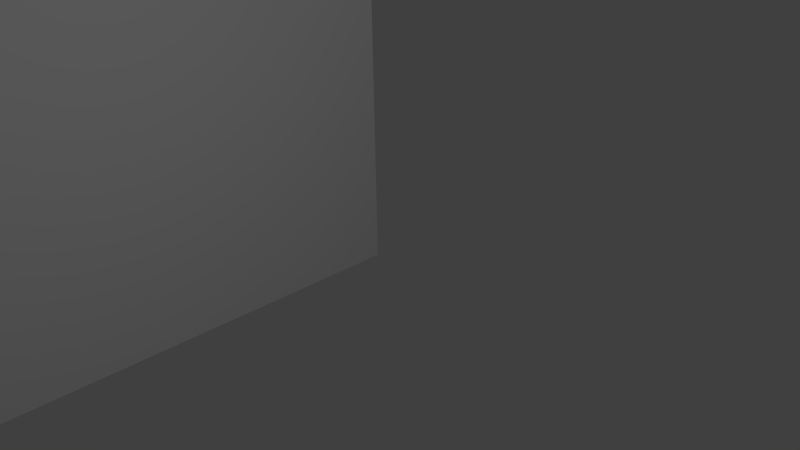 # Source: door.blend  (saved by Blender 2.76.0; exported with 4.5.12 LTS)
import bpy
from mathutils import Matrix  # noqa: F401  (used for matrix-valued properties, if any)

bpy.ops.wm.read_factory_settings(use_empty=True)
scene = bpy.context.scene
scene.name = 'Scene'

# ---- collections
col_collection_1 = bpy.data.collections.new('Collection 1'); scene.collection.children.link(col_collection_1)

# ---- materials (node trees are filled in below, after node groups)
mat_material_002 = bpy.data.materials.new('Material_002')
mat_material_002.alpha_threshold = 0.0
mat_material_002.use_transparent_shadow = False
mat_material_002.specular_color = (0.5, 0.5, 0.5)
mat_material_002.roughness = 0.5

# ---- material node trees

# ---- world
world_world = bpy.data.worlds.new('World'); scene.world = world_world
world_world.color = (0.05088, 0.05088, 0.05088)
world_world.use_sun_shadow = False
world_world.sun_shadow_jitter_overblur = 0.0
world_world.cycles.sampling_method = 'MANUAL'
world_world.cycles.sample_map_resolution = 256

# ---- cameras
cam_camera = bpy.data.cameras.new('Camera')
cam_camera.clip_end = 100.0
cam_camera.lens = 35.0
cam_camera.sensor_width = 32.0
cam_camera.sensor_height = 18.0
cam_camera.ortho_scale = 7.314
cam_camera.dof.focus_distance = 0.0
cam_camera.dof.aperture_fstop = 128.0

# ---- lights
light_lamp = bpy.data.lights.new('Lamp', 'POINT')
light_lamp.transmission_factor = 0.0
light_lamp.cutoff_distance = 30.0
light_lamp.energy = 100.0
light_lamp.shadow_buffer_clip_start = 1.001
light_lamp.shadow_soft_size = 0.1
light_lamp.shadow_maximum_resolution = 0.006
light_lamp.use_absolute_resolution = True
light_lamp.cycles.use_multiple_importance_sampling = False

# ---- meshes
me_extrude_nurbs_1_001 = bpy.data.meshes.new('Extrude_NURBS_1.001')
me_extrude_nurbs_1_001.from_pydata([(-0.06411, -0.01524, 5.555), (-0.06411, -0.03856, 6.506), (-0.06411, -0.02934, 7.473), (-0.06411, 0.01163, 7.832), (-0.06411, 0.06116, 8.064), (-0.06411, 0.1153, 8.231), (-0.06411, 0.2357, 8.508), (-0.06411, 0.3766, 8.767), (-0.06411, 0.5388, 9.008), (-0.06411, 0.7226, 9.229), (-0.06411, 0.8857, 9.391), (-0.06411, 1.063, 9.538), (-0.06411, 1.256, 9.67), (-0.06411, 1.463, 9.786), (-0.06411, 1.686, 9.886), (-0.06411, 1.987, 9.986), (-0.06411, 2.312, 10.06), (-0.06411, 2.575, 10.09), (-0.06411, 2.829, 10.09), (-0.06411, 3.074, 10.07), (-0.06411, 3.311, 10.02), (-0.06411, 3.537, 9.955), (-0.06411, 3.753, 9.867), (-0.06411, 4.023, 9.723), (-0.06411, 4.272, 9.553), (-0.06411, 4.499, 9.361), (-0.06411, 4.702, 9.153), (-0.06411, 4.88, 8.933), (-0.06411, 5.032, 8.707), (-0.06411, 5.155, 8.478), (-0.06411, 5.249, 8.253), (-0.06411, 5.303, 8.073), (-0.06411, 5.346, 7.879), (-0.06411, 5.394, 7.509), (-0.06411, 5.401, 5.447), (-0.06411, 5.401, 0.008097), (-0.06411, -0.01524, 0.008097), (0.2259, 5.401, 0.008097), (0.2259, 5.401, 5.447), (0.2259, 5.394, 7.509), (0.2259, 5.346, 7.879), (0.2259, 5.303, 8.073), (0.2259, 5.249, 8.253), (0.2259, 5.155, 8.478), (0.2259, 5.032, 8.707), (0.2259, 4.88, 8.933), (0.2259, 4.702, 9.153), (0.2259, 4.499, 9.361), (0.2259, 4.272, 9.553), (0.2259, 4.023, 9.723), (0.2259, 3.753, 9.867), (0.2259, 3.537, 9.955), (0.2259, 3.311, 10.02), (0.2259, 3.074, 10.07), (0.2259, 2.829, 10.09), (0.2259, 2.575, 10.09), (0.2259, 2.312, 10.06), (0.2259, 1.987, 9.986), (0.2259, 1.686, 9.886), (0.2259, 1.463, 9.786), (0.2259, 1.256, 9.67), (0.2259, 1.063, 9.538), (0.2259, 0.8857, 9.391), (0.2259, 0.7226, 9.229), (0.2259, 0.5388, 9.008), (0.2259, 0.3766, 8.767), (0.2259, 0.2357, 8.508), (0.2259, 0.1153, 8.231), (0.2259, 0.06116, 8.064), (0.2259, 0.01163, 7.832), (0.2259, -0.02934, 7.473), (0.2259, -0.03856, 6.506), (0.2259, -0.01524, 5.555), (0.2259, -0.01524, 0.008097), (-0.06411, 5.401, 0.008097), (0.2259, 5.401, 0.008097), (0.2259, -0.01524, 0.008097), (-0.06411, -0.01524, 0.008097), (-0.06411, 5.401, 5.447), (0.2259, 5.401, 5.447), (-0.06411, 5.394, 7.509), (0.2259, 5.394, 7.509), (-0.06411, 5.346, 7.879), (0.2259, 5.346, 7.879), (-0.06411, 5.303, 8.073), (0.2259, 5.303, 8.073), (-0.06411, 5.249, 8.253), (0.2259, 5.249, 8.253), (-0.06411, 5.155, 8.478), (0.2259, 5.155, 8.478), (-0.06411, 5.032, 8.707), (0.2259, 5.032, 8.707), (-0.06411, 4.88, 8.933), (0.2259, 4.88, 8.933), (-0.06411, 4.702, 9.153), (0.2259, 4.702, 9.153), (-0.06411, 4.499, 9.361), (0.2259, 4.499, 9.361), (-0.06411, 4.272, 9.553), (0.2259, 4.272, 9.553), (-0.06411, 4.023, 9.723), (0.2259, 4.023, 9.723), (-0.06411, 3.753, 9.867), (0.2259, 3.753, 9.867), (-0.06411, 3.537, 9.955), (0.2259, 3.537, 9.955), (-0.06411, 3.311, 10.02), (0.2259, 3.311, 10.02), (-0.06411, 3.074, 10.07), (0.2259, 3.074, 10.07), (-0.06411, 2.829, 10.09), (0.2259, 2.829, 10.09), (-0.06411, 2.575, 10.09), (0.2259, 2.575, 10.09), (-0.06411, 2.312, 10.06), (0.2259, 2.312, 10.06), (-0.06411, 1.987, 9.986), (0.2259, 1.987, 9.986), (-0.06411, 1.686, 9.886), (0.2259, 1.686, 9.886), (-0.06411, 1.463, 9.786), (0.2259, 1.463, 9.786), (-0.06411, 1.256, 9.67), (0.2259, 1.256, 9.67), (-0.06411, 1.063, 9.538), (0.2259, 1.063, 9.538), (-0.06411, 0.8857, 9.391), (0.2259, 0.8857, 9.391), (-0.06411, 0.7226, 9.229), (0.2259, 0.7226, 9.229), (-0.06411, 0.5388, 9.008), (0.2259, 0.5388, 9.008), (-0.06411, 0.3766, 8.767), (0.2259, 0.3766, 8.767), (-0.06411, 0.2357, 8.508), (0.2259, 0.2357, 8.508), (-0.06411, 0.1153, 8.231), (0.2259, 0.1153, 8.231), (-0.06411, 0.06116, 8.064), (0.2259, 0.06116, 8.064), (-0.06411, 0.01163, 7.832), (0.2259, 0.01163, 7.832), (-0.06411, -0.02934, 7.473), (0.2259, -0.02934, 7.473), (-0.06411, -0.03856, 6.506), (0.2259, -0.03856, 6.506), (-0.06411, -0.01524, 5.555), (0.2259, -0.01524, 5.555)], [], [(6, 2, 3), (46, 66, 45), (75, 76, 77), (79, 75, 74), (81, 79, 78), (83, 81, 80), (85, 83, 82), (87, 85, 84), (89, 87, 86), (91, 89, 88), (93, 91, 90), (95, 93, 92), (97, 95, 94), (99, 97, 96), (101, 99, 98), (103, 101, 100), (105, 103, 102), (107, 105, 104), (109, 107, 106), (111, 109, 108), (113, 111, 110), (115, 113, 112), (117, 115, 114), (118, 119, 117), (121, 119, 118), (122, 123, 121), (124, 125, 123), (126, 127, 125), (128, 129, 127), (130, 131, 129), (132, 133, 131), (134, 135, 133), (136, 137, 135), (138, 139, 137), (140, 141, 139), (142, 143, 141), (144, 145, 143), (146, 147, 145), (76, 147, 146), (0, 1, 34), (35, 36, 34), (33, 34, 1), (31, 32, 29), (29, 30, 31), (27, 28, 32), (25, 26, 7), (23, 24, 15), (21, 22, 16), (19, 20, 18), (17, 18, 20), (15, 16, 23), (13, 8, 9), (11, 12, 10), (9, 10, 12), (7, 8, 25), (5, 6, 3), (3, 4, 5), (1, 2, 33), (34, 36, 0), (29, 32, 28), (26, 27, 6), (22, 23, 16), (17, 20, 21), (14, 15, 25), (9, 12, 13), (6, 7, 26), (2, 6, 33), (32, 33, 27), (24, 25, 15), (16, 17, 21), (8, 14, 25), (33, 6, 27), (14, 8, 13), (73, 37, 38), (38, 39, 71), (40, 41, 43), (42, 43, 41), (44, 45, 40), (46, 47, 65), (48, 49, 57), (50, 51, 56), (52, 53, 54), (54, 55, 52), (56, 57, 49), (58, 59, 64), (60, 61, 62), (62, 63, 60), (64, 65, 47), (66, 67, 69), (68, 69, 67), (70, 71, 39), (72, 73, 38), (39, 66, 70), (43, 44, 40), (47, 48, 57), (51, 52, 55), (55, 56, 51), (59, 60, 63), (63, 64, 59), (66, 69, 70), (71, 72, 38), (45, 66, 39), (49, 50, 56), (57, 58, 47), (65, 66, 46), (40, 45, 39), (47, 58, 64), (74, 75, 77), (78, 79, 74), (80, 81, 78), (82, 83, 80), (84, 85, 82), (86, 87, 84), (88, 89, 86), (90, 91, 88), (92, 93, 90), (94, 95, 92), (96, 97, 94), (98, 99, 96), (100, 101, 98), (102, 103, 100), (104, 105, 102), (106, 107, 104), (108, 109, 106), (110, 111, 108), (112, 113, 110), (114, 115, 112), (116, 117, 114), (116, 118, 117), (120, 121, 118), (120, 122, 121), (122, 124, 123), (124, 126, 125), (126, 128, 127), (128, 130, 129), (130, 132, 131), (132, 134, 133), (134, 136, 135), (136, 138, 137), (138, 140, 139), (140, 142, 141), (142, 144, 143), (144, 146, 145), (77, 76, 146)])
_uv = me_extrude_nurbs_1_001.uv_layers.new(name='Extrude_NURBS_1_001-mesh-map-0')
_uv.uv.foreach_set('vector', [0.7093, 0.7649, 0.7321, 0.6759, 0.7286, 0.7068, 0.325, 0.8205, 0.7093, 0.7649, 0.3097, 0.8016, 0.2552, 0.01813, 0.7357, 0.01813, 0.7357, 0.01813, 0.4025, 0.4715, 0.4025, 0.09957, 0.3826, 0.09957, 0.4025, 0.6125, 0.4025, 0.4715, 0.3826, 0.4715, 0.4025, 0.6378, 0.4025, 0.6125, 0.3826, 0.6125, 0.4025, 0.6511, 0.4025, 0.6378, 0.3826, 0.6378, 0.4025, 0.6634, 0.4025, 0.6511, 0.3826, 0.6511, 0.4025, 0.6788, 0.4025, 0.6634, 0.3826, 0.6634, 0.4025, 0.6944, 0.4025, 0.6788, 0.3826, 0.6788, 0.4025, 0.7099, 0.4025, 0.6944, 0.3826, 0.6944, 0.4025, 0.725, 0.4025, 0.7099, 0.3826, 0.7099, 0.4025, 0.7392, 0.4025, 0.725, 0.3826, 0.725, 0.4025, 0.7523, 0.4025, 0.7392, 0.3826, 0.7392, 0.4025, 0.7639, 0.4025, 0.7523, 0.3826, 0.7523, 0.4025, 0.7738, 0.4025, 0.7639, 0.3826, 0.7639, 0.4025, 0.7798, 0.4025, 0.7738, 0.3826, 0.7738, 0.4025, 0.7844, 0.4025, 0.7798, 0.3826, 0.7798, 0.4025, 0.7876, 0.4025, 0.7844, 0.3826, 0.7844, 0.4025, 0.7892, 0.4025, 0.7876, 0.3826, 0.7876, 0.4025, 0.789, 0.4025, 0.7892, 0.3826, 0.7892, 0.4025, 0.7869, 0.4025, 0.789, 0.3826, 0.789, 0.4025, 0.7819, 0.4025, 0.7869, 0.3826, 0.7869, 0.3826, 0.775, 0.4025, 0.775, 0.4025, 0.7819, 0.4025, 0.7682, 0.4025, 0.775, 0.3826, 0.775, 0.3826, 0.7603, 0.4025, 0.7603, 0.4025, 0.7682, 0.3826, 0.7513, 0.4025, 0.7513, 0.4025, 0.7603, 0.3826, 0.7412, 0.4025, 0.7412, 0.4025, 0.7513, 0.3826, 0.7302, 0.4025, 0.7302, 0.4025, 0.7412, 0.3826, 0.715, 0.4025, 0.715, 0.4025, 0.7302, 0.3826, 0.6986, 0.4025, 0.6986, 0.4025, 0.715, 0.3826, 0.6808, 0.4025, 0.6808, 0.4025, 0.6986, 0.3826, 0.6619, 0.4025, 0.6619, 0.4025, 0.6808, 0.3826, 0.6505, 0.4025, 0.6505, 0.4025, 0.6619, 0.3826, 0.6346, 0.4025, 0.6346, 0.4025, 0.6505, 0.3826, 0.61, 0.4025, 0.61, 0.4025, 0.6346, 0.3826, 0.5439, 0.4025, 0.5439, 0.4025, 0.61, 0.3826, 0.4789, 0.4025, 0.4789, 0.4025, 0.5439, 0.4025, 0.09957, 0.4025, 0.4789, 0.3826, 0.4789, 0.7309, 0.5109, 0.7329, 0.5927, 0.2648, 0.5015, 0.2648, 0.03354, 0.7309, 0.03354, 0.2648, 0.5015, 0.2654, 0.679, 0.2648, 0.5015, 0.7329, 0.5927, 0.2732, 0.7275, 0.2696, 0.7108, 0.286, 0.7624, 0.286, 0.7624, 0.2779, 0.743, 0.2732, 0.7275, 0.3097, 0.8016, 0.2966, 0.7821, 0.2696, 0.7108, 0.3424, 0.8384, 0.325, 0.8205, 0.6972, 0.7873, 0.3834, 0.8695, 0.362, 0.8549, 0.5586, 0.8921, 0.4252, 0.8894, 0.4067, 0.8819, 0.5306, 0.8983, 0.465, 0.8993, 0.4447, 0.8953, 0.4862, 0.9012, 0.508, 0.901, 0.4862, 0.9012, 0.4447, 0.8953, 0.5586, 0.8921, 0.5306, 0.8983, 0.3834, 0.8695, 0.6037, 0.8749, 0.6832, 0.808, 0.6674, 0.827, 0.6381, 0.8536, 0.6215, 0.8649, 0.6534, 0.8409, 0.6674, 0.827, 0.6534, 0.8409, 0.6215, 0.8649, 0.6972, 0.7873, 0.6832, 0.808, 0.3424, 0.8384, 0.7197, 0.7411, 0.7093, 0.7649, 0.7286, 0.7068, 0.7286, 0.7068, 0.7243, 0.7267, 0.7197, 0.7411, 0.7329, 0.5927, 0.7321, 0.6759, 0.2654, 0.679, 0.2648, 0.5015, 0.7309, 0.03354, 0.7309, 0.5109, 0.286, 0.7624, 0.2696, 0.7108, 0.2966, 0.7821, 0.325, 0.8205, 0.3097, 0.8016, 0.7093, 0.7649, 0.4067, 0.8819, 0.3834, 0.8695, 0.5306, 0.8983, 0.508, 0.901, 0.4447, 0.8953, 0.4252, 0.8894, 0.5845, 0.8835, 0.5586, 0.8921, 0.3424, 0.8384, 0.6674, 0.827, 0.6215, 0.8649, 0.6037, 0.8749, 0.7093, 0.7649, 0.6972, 0.7873, 0.325, 0.8205, 0.7321, 0.6759, 0.7093, 0.7649, 0.2654, 0.679, 0.2696, 0.7108, 0.2654, 0.679, 0.3097, 0.8016, 0.362, 0.8549, 0.3424, 0.8384, 0.5586, 0.8921, 0.5306, 0.8983, 0.508, 0.901, 0.4252, 0.8894, 0.6832, 0.808, 0.5845, 0.8835, 0.3424, 0.8384, 0.2654, 0.679, 0.7093, 0.7649, 0.3097, 0.8016, 0.5845, 0.8835, 0.6832, 0.808, 0.6037, 0.8749, 0.7309, 0.03354, 0.2648, 0.03354, 0.2648, 0.5015, 0.2648, 0.5015, 0.2654, 0.679, 0.7329, 0.5927, 0.2696, 0.7108, 0.2732, 0.7275, 0.286, 0.7624, 0.2779, 0.743, 0.286, 0.7624, 0.2732, 0.7275, 0.2966, 0.7821, 0.3097, 0.8016, 0.2696, 0.7108, 0.325, 0.8205, 0.3424, 0.8384, 0.6972, 0.7873, 0.362, 0.8549, 0.3834, 0.8695, 0.5586, 0.8921, 0.4067, 0.8819, 0.4252, 0.8894, 0.5306, 0.8983, 0.4447, 0.8953, 0.465, 0.8993, 0.4862, 0.9012, 0.4862, 0.9012, 0.508, 0.901, 0.4447, 0.8953, 0.5306, 0.8983, 0.5586, 0.8921, 0.3834, 0.8695, 0.5845, 0.8835, 0.6037, 0.8749, 0.6832, 0.808, 0.6215, 0.8649, 0.6381, 0.8536, 0.6534, 0.8409, 0.6534, 0.8409, 0.6674, 0.827, 0.6215, 0.8649, 0.6832, 0.808, 0.6972, 0.7873, 0.3424, 0.8384, 0.7093, 0.7649, 0.7197, 0.7411, 0.7286, 0.7068, 0.7243, 0.7267, 0.7286, 0.7068, 0.7197, 0.7411, 0.7321, 0.6759, 0.7329, 0.5927, 0.2654, 0.679, 0.7309, 0.5109, 0.7309, 0.03354, 0.2648, 0.5015, 0.2654, 0.679, 0.7093, 0.7649, 0.7321, 0.6759, 0.286, 0.7624, 0.2966, 0.7821, 0.2696, 0.7108, 0.3424, 0.8384, 0.362, 0.8549, 0.5586, 0.8921, 0.4252, 0.8894, 0.4447, 0.8953, 0.508, 0.901, 0.508, 0.901, 0.5306, 0.8983, 0.4252, 0.8894, 0.6037, 0.8749, 0.6215, 0.8649, 0.6674, 0.827, 0.6674, 0.827, 0.6832, 0.808, 0.6037, 0.8749, 0.7093, 0.7649, 0.7286, 0.7068, 0.7321, 0.6759, 0.7329, 0.5927, 0.7309, 0.5109, 0.2648, 0.5015, 0.3097, 0.8016, 0.7093, 0.7649, 0.2654, 0.679, 0.3834, 0.8695, 0.4067, 0.8819, 0.5306, 0.8983, 0.5586, 0.8921, 0.5845, 0.8835, 0.3424, 0.8384, 0.6972, 0.7873, 0.7093, 0.7649, 0.325, 0.8205, 0.2696, 0.7108, 0.3097, 0.8016, 0.2654, 0.679, 0.3424, 0.8384, 0.5845, 0.8835, 0.6832, 0.808, 0.2552, 0.01813, 0.2552, 0.01813, 0.7357, 0.01813, 0.3826, 0.4715, 0.4025, 0.4715, 0.3826, 0.09957, 0.3826, 0.6125, 0.4025, 0.6125, 0.3826, 0.4715, 0.3826, 0.6378, 0.4025, 0.6378, 0.3826, 0.6125, 0.3826, 0.6511, 0.4025, 0.6511, 0.3826, 0.6378, 0.3826, 0.6634, 0.4025, 0.6634, 0.3826, 0.6511, 0.3826, 0.6788, 0.4025, 0.6788, 0.3826, 0.6634, 0.3826, 0.6944, 0.4025, 0.6944, 0.3826, 0.6788, 0.3826, 0.7099, 0.4025, 0.7099, 0.3826, 0.6944, 0.3826, 0.725, 0.4025, 0.725, 0.3826, 0.7099, 0.3826, 0.7392, 0.4025, 0.7392, 0.3826, 0.725, 0.3826, 0.7523, 0.4025, 0.7523, 0.3826, 0.7392, 0.3826, 0.7639, 0.4025, 0.7639, 0.3826, 0.7523, 0.3826, 0.7738, 0.4025, 0.7738, 0.3826, 0.7639, 0.3826, 0.7798, 0.4025, 0.7798, 0.3826, 0.7738, 0.3826, 0.7844, 0.4025, 0.7844, 0.3826, 0.7798, 0.3826, 0.7876, 0.4025, 0.7876, 0.3826, 0.7844, 0.3826, 0.7892, 0.4025, 0.7892, 0.3826, 0.7876, 0.3826, 0.789, 0.4025, 0.789, 0.3826, 0.7892, 0.3826, 0.7869, 0.4025, 0.7869, 0.3826, 0.789, 0.3826, 0.7819, 0.4025, 0.7819, 0.3826, 0.7869, 0.3826, 0.7819, 0.3826, 0.775, 0.4025, 0.7819, 0.3826, 0.7682, 0.4025, 0.7682, 0.3826, 0.775, 0.3826, 0.7682, 0.3826, 0.7603, 0.4025, 0.7682, 0.3826, 0.7603, 0.3826, 0.7513, 0.4025, 0.7603, 0.3826, 0.7513, 0.3826, 0.7412, 0.4025, 0.7513, 0.3826, 0.7412, 0.3826, 0.7302, 0.4025, 0.7412, 0.3826, 0.7302, 0.3826, 0.715, 0.4025, 0.7302, 0.3826, 0.715, 0.3826, 0.6986, 0.4025, 0.715, 0.3826, 0.6986, 0.3826, 0.6808, 0.4025, 0.6986, 0.3826, 0.6808, 0.3826, 0.6619, 0.4025, 0.6808, 0.3826, 0.6619, 0.3826, 0.6505, 0.4025, 0.6619, 0.3826, 0.6505, 0.3826, 0.6346, 0.4025, 0.6505, 0.3826, 0.6346, 0.3826, 0.61, 0.4025, 0.6346, 0.3826, 0.61, 0.3826, 0.5439, 0.4025, 0.61, 0.3826, 0.5439, 0.3826, 0.4789, 0.4025, 0.5439, 0.3826, 0.09957, 0.4025, 0.09957, 0.3826, 0.4789])
me_extrude_nurbs_1_001.materials.append(mat_material_002)
me_extrude_nurbs_1_001.use_remesh_preserve_volume = False
me_extrude_nurbs_1_001.use_remesh_preserve_attributes = False
me_extrude_nurbs_1_001.use_mirror_vertex_groups = False
me_extrude_nurbs_1_001.update()

# ---- objects
ob_extrude_nurbs_1_001 = bpy.data.objects.new('Extrude_NURBS_1_001', me_extrude_nurbs_1_001)
ob_lamp = bpy.data.objects.new('Lamp', light_lamp)
ob_camera = bpy.data.objects.new('Camera', cam_camera)

# ---- transforms, parenting, visibility, modifiers, constraints
ob_extrude_nurbs_1_001.location = (0.0, 0.0, 0.0)
ob_extrude_nurbs_1_001.rotation_euler = (0.0, -0.0, 3.142)
ob_extrude_nurbs_1_001.lineart.crease_threshold = 0.0
ob_lamp.location = (6.064, -3.04, 4.647)
ob_lamp.rotation_euler = (0.6503, 0.05522, 1.866)
ob_lamp.lock_rotations_4d = False
ob_lamp.empty_display_type = 'ARROWS'
ob_lamp.color = (0.0, 0.0, 0.0, 0.0)
ob_lamp.lineart.crease_threshold = 0.0
ob_camera.location = (7.481, -6.508, 5.344)
ob_camera.rotation_euler = (1.109, 0.01082, 0.8149)
ob_camera.lock_rotations_4d = False
ob_camera.empty_display_type = 'ARROWS'
ob_camera.color = (0.0, 0.0, 0.0, 0.0)
ob_camera.display_type = 'WIRE'
ob_camera.lineart.crease_threshold = 0.0

# ---- collection membership
col_collection_1.objects.link(ob_extrude_nurbs_1_001)
col_collection_1.objects.link(ob_lamp)
col_collection_1.objects.link(ob_camera)

# ---- scene / render settings (as saved in the file)
scene.camera = ob_camera
scene.frame_start = 1; scene.frame_end = 250; scene.frame_set(0)
scene.render.engine = 'BLENDER_EEVEE_NEXT'
scene.render.resolution_percentage = 50
scene.render.dither_intensity = 0.0
scene.cycles.use_denoising = False
scene.cycles.samples = 10
scene.cycles.sampling_pattern = 'TABULATED_SOBOL'
scene.cycles.light_sampling_threshold = 0.0
scene.cycles.use_adaptive_sampling = False
scene.cycles.use_light_tree = False
scene.cycles.blur_glossy = 0.0
scene.cycles.pixel_filter_type = 'GAUSSIAN'
scene.cycles.sample_clamp_indirect = 0.0
scene.view_settings.view_transform = 'Standard'
bpy.context.view_layer.update()
